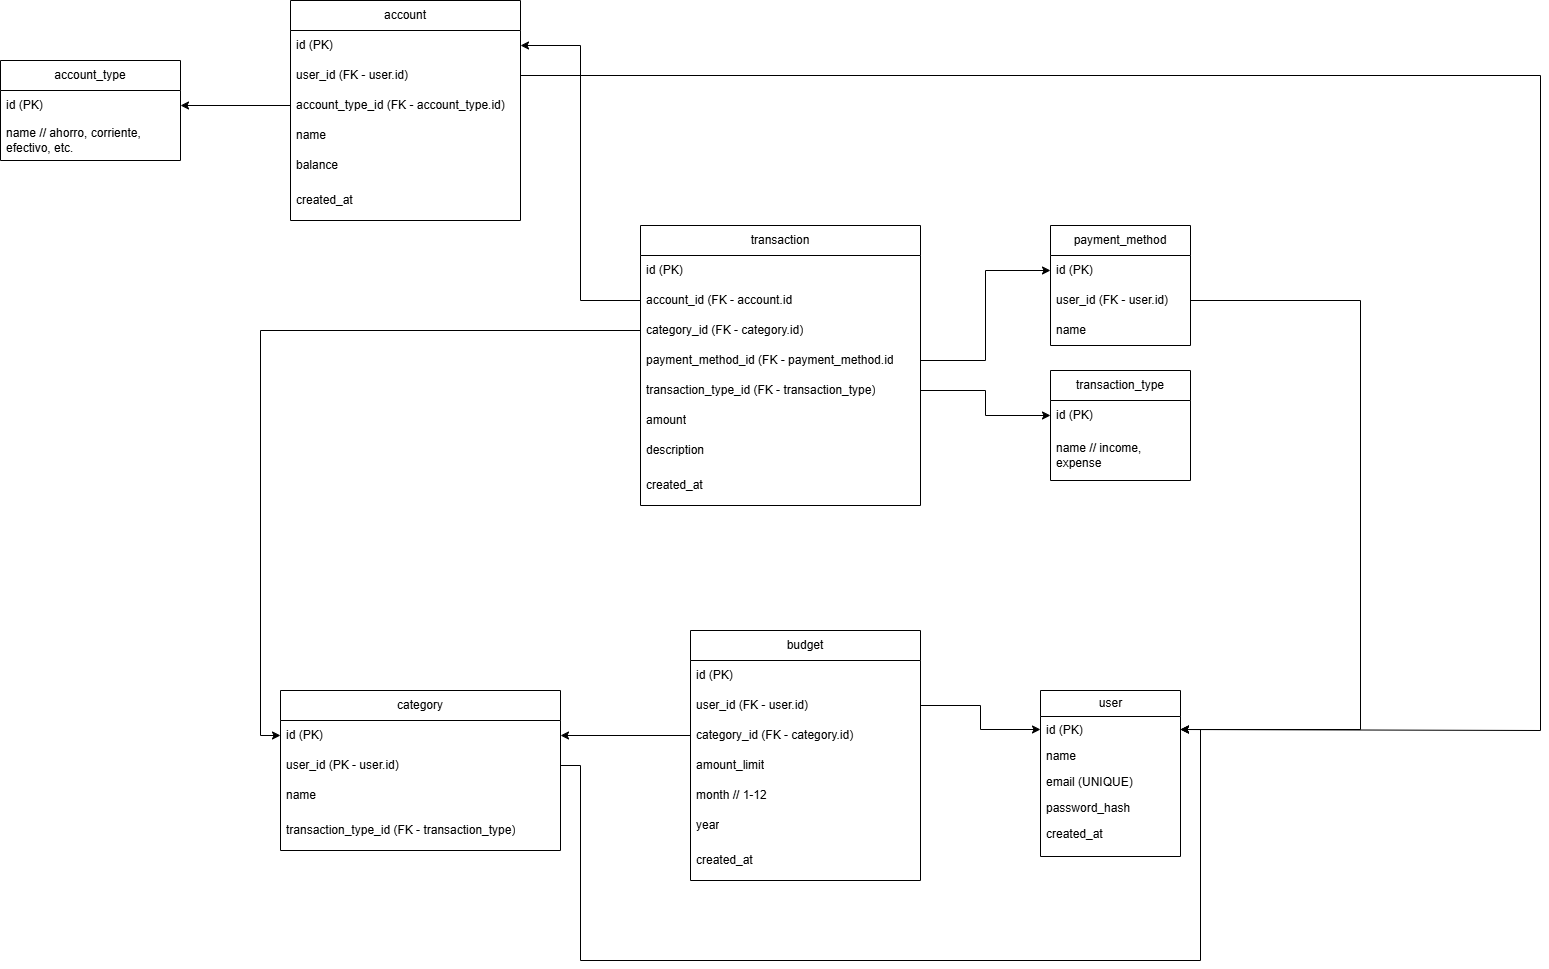

The diagram above was exported from draw.io. Its source (the exported page's mxGraphModel, read from the mxfile embedded in the PNG):
<mxGraphModel dx="2123" dy="707" grid="1" gridSize="10" guides="1" tooltips="1" connect="1" arrows="1" fold="1" page="1" pageScale="1" pageWidth="850" pageHeight="1100" math="0" shadow="0">
  <root>
    <mxCell id="0" />
    <mxCell id="1" parent="0" />
    <mxCell id="YwmAjSBPEeEc_d6NBXsK-11" parent="1" style="swimlane;fontStyle=0;childLayout=stackLayout;horizontal=1;startSize=26;fillColor=none;horizontalStack=0;resizeParent=1;resizeParentMax=0;resizeLast=0;collapsible=1;marginBottom=0;html=1;" value="user" vertex="1">
      <mxGeometry height="166" width="140" x="630" y="880" as="geometry">
        <mxRectangle height="30" width="60" x="300" y="190" as="alternateBounds" />
      </mxGeometry>
    </mxCell>
    <mxCell id="YwmAjSBPEeEc_d6NBXsK-12" parent="YwmAjSBPEeEc_d6NBXsK-11" style="text;strokeColor=none;fillColor=none;align=left;verticalAlign=top;spacingLeft=4;spacingRight=4;overflow=hidden;rotatable=0;points=[[0,0.5],[1,0.5]];portConstraint=eastwest;whiteSpace=wrap;html=1;" value="id (PK)" vertex="1">
      <mxGeometry height="26" width="140" y="26" as="geometry" />
    </mxCell>
    <mxCell id="fnto7D8jxP40btsGEwXi-1" parent="YwmAjSBPEeEc_d6NBXsK-11" style="text;strokeColor=none;fillColor=none;align=left;verticalAlign=top;spacingLeft=4;spacingRight=4;overflow=hidden;rotatable=0;points=[[0,0.5],[1,0.5]];portConstraint=eastwest;whiteSpace=wrap;html=1;" value="name" vertex="1">
      <mxGeometry height="26" width="140" y="52" as="geometry" />
    </mxCell>
    <mxCell id="YwmAjSBPEeEc_d6NBXsK-13" parent="YwmAjSBPEeEc_d6NBXsK-11" style="text;strokeColor=none;fillColor=none;align=left;verticalAlign=top;spacingLeft=4;spacingRight=4;overflow=hidden;rotatable=0;points=[[0,0.5],[1,0.5]];portConstraint=eastwest;whiteSpace=wrap;html=1;" value="email (UNIQUE)" vertex="1">
      <mxGeometry height="26" width="140" y="78" as="geometry" />
    </mxCell>
    <mxCell id="YwmAjSBPEeEc_d6NBXsK-14" parent="YwmAjSBPEeEc_d6NBXsK-11" style="text;strokeColor=none;fillColor=none;align=left;verticalAlign=top;spacingLeft=4;spacingRight=4;overflow=hidden;rotatable=0;points=[[0,0.5],[1,0.5]];portConstraint=eastwest;whiteSpace=wrap;html=1;" value="password_hash" vertex="1">
      <mxGeometry height="26" width="140" y="104" as="geometry" />
    </mxCell>
    <mxCell id="YwmAjSBPEeEc_d6NBXsK-15" parent="YwmAjSBPEeEc_d6NBXsK-11" style="text;strokeColor=none;fillColor=none;align=left;verticalAlign=top;spacingLeft=4;spacingRight=4;overflow=hidden;rotatable=0;points=[[0,0.5],[1,0.5]];portConstraint=eastwest;whiteSpace=wrap;html=1;" value="created_at" vertex="1">
      <mxGeometry height="36" width="140" y="130" as="geometry" />
    </mxCell>
    <mxCell id="YwmAjSBPEeEc_d6NBXsK-18" parent="1" style="swimlane;fontStyle=0;childLayout=stackLayout;horizontal=1;startSize=30;horizontalStack=0;resizeParent=1;resizeParentMax=0;resizeLast=0;collapsible=1;marginBottom=0;whiteSpace=wrap;html=1;" value="account" vertex="1">
      <mxGeometry height="220" width="230" x="-120" y="190" as="geometry">
        <mxRectangle height="30" width="100" x="180" y="310" as="alternateBounds" />
      </mxGeometry>
    </mxCell>
    <mxCell id="YwmAjSBPEeEc_d6NBXsK-19" parent="YwmAjSBPEeEc_d6NBXsK-18" style="text;strokeColor=none;fillColor=none;align=left;verticalAlign=middle;spacingLeft=4;spacingRight=4;overflow=hidden;points=[[0,0.5],[1,0.5]];portConstraint=eastwest;rotatable=0;whiteSpace=wrap;html=1;" value="id (PK)" vertex="1">
      <mxGeometry height="30" width="230" y="30" as="geometry" />
    </mxCell>
    <mxCell id="YwmAjSBPEeEc_d6NBXsK-20" parent="YwmAjSBPEeEc_d6NBXsK-18" style="text;strokeColor=none;fillColor=none;align=left;verticalAlign=middle;spacingLeft=4;spacingRight=4;overflow=hidden;points=[[0,0.5],[1,0.5]];portConstraint=eastwest;rotatable=0;whiteSpace=wrap;html=1;" value="user_id (FK - user.id)&amp;nbsp;" vertex="1">
      <mxGeometry height="30" width="230" y="60" as="geometry" />
    </mxCell>
    <mxCell id="YwmAjSBPEeEc_d6NBXsK-21" parent="YwmAjSBPEeEc_d6NBXsK-18" style="text;strokeColor=none;fillColor=none;align=left;verticalAlign=middle;spacingLeft=4;spacingRight=4;overflow=hidden;points=[[0,0.5],[1,0.5]];portConstraint=eastwest;rotatable=0;whiteSpace=wrap;html=1;" value="account_type_id (FK - account_type.id)" vertex="1">
      <mxGeometry height="30" width="230" y="90" as="geometry" />
    </mxCell>
    <mxCell id="YwmAjSBPEeEc_d6NBXsK-28" parent="YwmAjSBPEeEc_d6NBXsK-18" style="text;strokeColor=none;fillColor=none;align=left;verticalAlign=middle;spacingLeft=4;spacingRight=4;overflow=hidden;points=[[0,0.5],[1,0.5]];portConstraint=eastwest;rotatable=0;whiteSpace=wrap;html=1;" value="name" vertex="1">
      <mxGeometry height="30" width="230" y="120" as="geometry" />
    </mxCell>
    <mxCell id="YwmAjSBPEeEc_d6NBXsK-27" parent="YwmAjSBPEeEc_d6NBXsK-18" style="text;strokeColor=none;fillColor=none;align=left;verticalAlign=middle;spacingLeft=4;spacingRight=4;overflow=hidden;points=[[0,0.5],[1,0.5]];portConstraint=eastwest;rotatable=0;whiteSpace=wrap;html=1;" value="balance" vertex="1">
      <mxGeometry height="30" width="230" y="150" as="geometry" />
    </mxCell>
    <mxCell id="Q0If-eoUo0U3DKD-zBHE-2" parent="YwmAjSBPEeEc_d6NBXsK-18" style="text;strokeColor=none;fillColor=none;align=left;verticalAlign=middle;spacingLeft=4;spacingRight=4;overflow=hidden;points=[[0,0.5],[1,0.5]];portConstraint=eastwest;rotatable=0;whiteSpace=wrap;html=1;" value="created_at" vertex="1">
      <mxGeometry height="40" width="230" y="180" as="geometry" />
    </mxCell>
    <mxCell id="YwmAjSBPEeEc_d6NBXsK-22" parent="1" style="swimlane;fontStyle=0;childLayout=stackLayout;horizontal=1;startSize=30;horizontalStack=0;resizeParent=1;resizeParentMax=0;resizeLast=0;collapsible=1;marginBottom=0;whiteSpace=wrap;html=1;" value="transaction" vertex="1">
      <mxGeometry height="280" width="280" x="230" y="415" as="geometry">
        <mxRectangle height="30" width="130" x="40" y="440" as="alternateBounds" />
      </mxGeometry>
    </mxCell>
    <mxCell id="Q0If-eoUo0U3DKD-zBHE-43" parent="YwmAjSBPEeEc_d6NBXsK-22" style="text;strokeColor=none;fillColor=none;align=left;verticalAlign=middle;spacingLeft=4;spacingRight=4;overflow=hidden;points=[[0,0.5],[1,0.5]];portConstraint=eastwest;rotatable=0;whiteSpace=wrap;html=1;" value="id (PK)" vertex="1">
      <mxGeometry height="30" width="280" y="30" as="geometry" />
    </mxCell>
    <mxCell id="YwmAjSBPEeEc_d6NBXsK-24" parent="YwmAjSBPEeEc_d6NBXsK-22" style="text;strokeColor=none;fillColor=none;align=left;verticalAlign=middle;spacingLeft=4;spacingRight=4;overflow=hidden;points=[[0,0.5],[1,0.5]];portConstraint=eastwest;rotatable=0;whiteSpace=wrap;html=1;" value="account_id (FK - account.id" vertex="1">
      <mxGeometry height="30" width="280" y="60" as="geometry" />
    </mxCell>
    <mxCell id="YwmAjSBPEeEc_d6NBXsK-25" parent="YwmAjSBPEeEc_d6NBXsK-22" style="text;strokeColor=none;fillColor=none;align=left;verticalAlign=middle;spacingLeft=4;spacingRight=4;overflow=hidden;points=[[0,0.5],[1,0.5]];portConstraint=eastwest;rotatable=0;whiteSpace=wrap;html=1;" value="category_id (FK - category.id)" vertex="1">
      <mxGeometry height="30" width="280" y="90" as="geometry" />
    </mxCell>
    <mxCell id="YwmAjSBPEeEc_d6NBXsK-29" parent="YwmAjSBPEeEc_d6NBXsK-22" style="text;strokeColor=none;fillColor=none;align=left;verticalAlign=middle;spacingLeft=4;spacingRight=4;overflow=hidden;points=[[0,0.5],[1,0.5]];portConstraint=eastwest;rotatable=0;whiteSpace=wrap;html=1;" value="payment_method_id (FK - payment_method.id" vertex="1">
      <mxGeometry height="30" width="280" y="120" as="geometry" />
    </mxCell>
    <mxCell id="YwmAjSBPEeEc_d6NBXsK-30" parent="YwmAjSBPEeEc_d6NBXsK-22" style="text;strokeColor=none;fillColor=none;align=left;verticalAlign=middle;spacingLeft=4;spacingRight=4;overflow=hidden;points=[[0,0.5],[1,0.5]];portConstraint=eastwest;rotatable=0;whiteSpace=wrap;html=1;" value="transaction_type_id (FK - transaction_type)" vertex="1">
      <mxGeometry height="30" width="280" y="150" as="geometry" />
    </mxCell>
    <mxCell id="Q0If-eoUo0U3DKD-zBHE-14" parent="YwmAjSBPEeEc_d6NBXsK-22" style="text;strokeColor=none;fillColor=none;align=left;verticalAlign=middle;spacingLeft=4;spacingRight=4;overflow=hidden;points=[[0,0.5],[1,0.5]];portConstraint=eastwest;rotatable=0;whiteSpace=wrap;html=1;" value="amount" vertex="1">
      <mxGeometry height="30" width="280" y="180" as="geometry" />
    </mxCell>
    <mxCell id="Q0If-eoUo0U3DKD-zBHE-16" parent="YwmAjSBPEeEc_d6NBXsK-22" style="text;strokeColor=none;fillColor=none;align=left;verticalAlign=middle;spacingLeft=4;spacingRight=4;overflow=hidden;points=[[0,0.5],[1,0.5]];portConstraint=eastwest;rotatable=0;whiteSpace=wrap;html=1;" value="description" vertex="1">
      <mxGeometry height="30" width="280" y="210" as="geometry" />
    </mxCell>
    <mxCell id="Q0If-eoUo0U3DKD-zBHE-15" parent="YwmAjSBPEeEc_d6NBXsK-22" style="text;strokeColor=none;fillColor=none;align=left;verticalAlign=middle;spacingLeft=4;spacingRight=4;overflow=hidden;points=[[0,0.5],[1,0.5]];portConstraint=eastwest;rotatable=0;whiteSpace=wrap;html=1;" value="created_at" vertex="1">
      <mxGeometry height="40" width="280" y="240" as="geometry" />
    </mxCell>
    <mxCell id="YwmAjSBPEeEc_d6NBXsK-33" parent="1" style="swimlane;fontStyle=0;childLayout=stackLayout;horizontal=1;startSize=30;horizontalStack=0;resizeParent=1;resizeParentMax=0;resizeLast=0;collapsible=1;marginBottom=0;whiteSpace=wrap;html=1;" value="category" vertex="1">
      <mxGeometry height="160" width="280" x="-130" y="880" as="geometry" />
    </mxCell>
    <mxCell id="YwmAjSBPEeEc_d6NBXsK-34" parent="YwmAjSBPEeEc_d6NBXsK-33" style="text;strokeColor=none;fillColor=none;align=left;verticalAlign=middle;spacingLeft=4;spacingRight=4;overflow=hidden;points=[[0,0.5],[1,0.5]];portConstraint=eastwest;rotatable=0;whiteSpace=wrap;html=1;" value="id (PK)" vertex="1">
      <mxGeometry height="30" width="280" y="30" as="geometry" />
    </mxCell>
    <mxCell id="YwmAjSBPEeEc_d6NBXsK-35" parent="YwmAjSBPEeEc_d6NBXsK-33" style="text;strokeColor=none;fillColor=none;align=left;verticalAlign=middle;spacingLeft=4;spacingRight=4;overflow=hidden;points=[[0,0.5],[1,0.5]];portConstraint=eastwest;rotatable=0;whiteSpace=wrap;html=1;" value="user_id (PK - user.id)" vertex="1">
      <mxGeometry height="30" width="280" y="60" as="geometry" />
    </mxCell>
    <mxCell id="YwmAjSBPEeEc_d6NBXsK-36" parent="YwmAjSBPEeEc_d6NBXsK-33" style="text;strokeColor=none;fillColor=none;align=left;verticalAlign=middle;spacingLeft=4;spacingRight=4;overflow=hidden;points=[[0,0.5],[1,0.5]];portConstraint=eastwest;rotatable=0;whiteSpace=wrap;html=1;" value="name" vertex="1">
      <mxGeometry height="30" width="280" y="90" as="geometry" />
    </mxCell>
    <mxCell id="Q0If-eoUo0U3DKD-zBHE-28" parent="YwmAjSBPEeEc_d6NBXsK-33" style="text;strokeColor=none;fillColor=none;align=left;verticalAlign=middle;spacingLeft=4;spacingRight=4;overflow=hidden;points=[[0,0.5],[1,0.5]];portConstraint=eastwest;rotatable=0;whiteSpace=wrap;html=1;" value="transaction_type_id (FK - transaction_type)" vertex="1">
      <mxGeometry height="40" width="280" y="120" as="geometry" />
    </mxCell>
    <mxCell id="YwmAjSBPEeEc_d6NBXsK-41" parent="1" style="swimlane;fontStyle=0;childLayout=stackLayout;horizontal=1;startSize=30;horizontalStack=0;resizeParent=1;resizeParentMax=0;resizeLast=0;collapsible=1;marginBottom=0;whiteSpace=wrap;html=1;" value="payment_method" vertex="1">
      <mxGeometry height="120" width="140" x="640" y="415" as="geometry" />
    </mxCell>
    <mxCell id="YwmAjSBPEeEc_d6NBXsK-43" parent="YwmAjSBPEeEc_d6NBXsK-41" style="text;strokeColor=none;fillColor=none;align=left;verticalAlign=middle;spacingLeft=4;spacingRight=4;overflow=hidden;points=[[0,0.5],[1,0.5]];portConstraint=eastwest;rotatable=0;whiteSpace=wrap;html=1;" value="id (PK)" vertex="1">
      <mxGeometry height="30" width="140" y="30" as="geometry" />
    </mxCell>
    <mxCell id="YwmAjSBPEeEc_d6NBXsK-42" parent="YwmAjSBPEeEc_d6NBXsK-41" style="text;strokeColor=none;fillColor=none;align=left;verticalAlign=middle;spacingLeft=4;spacingRight=4;overflow=hidden;points=[[0,0.5],[1,0.5]];portConstraint=eastwest;rotatable=0;whiteSpace=wrap;html=1;" value="user_id (FK - user.id)" vertex="1">
      <mxGeometry height="30" width="140" y="60" as="geometry" />
    </mxCell>
    <mxCell id="Q0If-eoUo0U3DKD-zBHE-29" parent="YwmAjSBPEeEc_d6NBXsK-41" style="text;strokeColor=none;fillColor=none;align=left;verticalAlign=middle;spacingLeft=4;spacingRight=4;overflow=hidden;points=[[0,0.5],[1,0.5]];portConstraint=eastwest;rotatable=0;whiteSpace=wrap;html=1;" value="name" vertex="1">
      <mxGeometry height="30" width="140" y="90" as="geometry" />
    </mxCell>
    <mxCell id="Q0If-eoUo0U3DKD-zBHE-10" parent="1" style="swimlane;fontStyle=0;childLayout=stackLayout;horizontal=1;startSize=30;horizontalStack=0;resizeParent=1;resizeParentMax=0;resizeLast=0;collapsible=1;marginBottom=0;whiteSpace=wrap;html=1;" value="account_type" vertex="1">
      <mxGeometry height="100" width="180" x="-410" y="250" as="geometry" />
    </mxCell>
    <mxCell id="Q0If-eoUo0U3DKD-zBHE-11" parent="Q0If-eoUo0U3DKD-zBHE-10" style="text;strokeColor=none;fillColor=none;align=left;verticalAlign=middle;spacingLeft=4;spacingRight=4;overflow=hidden;points=[[0,0.5],[1,0.5]];portConstraint=eastwest;rotatable=0;whiteSpace=wrap;html=1;" value="id (PK)" vertex="1">
      <mxGeometry height="30" width="180" y="30" as="geometry" />
    </mxCell>
    <mxCell id="Q0If-eoUo0U3DKD-zBHE-12" parent="Q0If-eoUo0U3DKD-zBHE-10" style="text;strokeColor=none;fillColor=none;align=left;verticalAlign=middle;spacingLeft=4;spacingRight=4;overflow=hidden;points=[[0,0.5],[1,0.5]];portConstraint=eastwest;rotatable=0;whiteSpace=wrap;html=1;" value="name // ahorro, corriente, efectivo, etc." vertex="1">
      <mxGeometry height="40" width="180" y="60" as="geometry" />
    </mxCell>
    <mxCell id="Q0If-eoUo0U3DKD-zBHE-24" parent="1" style="swimlane;fontStyle=0;childLayout=stackLayout;horizontal=1;startSize=30;horizontalStack=0;resizeParent=1;resizeParentMax=0;resizeLast=0;collapsible=1;marginBottom=0;whiteSpace=wrap;html=1;" value="transaction_type" vertex="1">
      <mxGeometry height="110" width="140" x="640" y="560" as="geometry" />
    </mxCell>
    <mxCell id="Q0If-eoUo0U3DKD-zBHE-25" parent="Q0If-eoUo0U3DKD-zBHE-24" style="text;strokeColor=none;fillColor=none;align=left;verticalAlign=middle;spacingLeft=4;spacingRight=4;overflow=hidden;points=[[0,0.5],[1,0.5]];portConstraint=eastwest;rotatable=0;whiteSpace=wrap;html=1;" value="&lt;span style=&quot;text-align: center;&quot;&gt;id (PK)&lt;/span&gt;" vertex="1">
      <mxGeometry height="30" width="140" y="30" as="geometry" />
    </mxCell>
    <mxCell id="Q0If-eoUo0U3DKD-zBHE-26" parent="Q0If-eoUo0U3DKD-zBHE-24" style="text;strokeColor=none;fillColor=none;align=left;verticalAlign=middle;spacingLeft=4;spacingRight=4;overflow=hidden;points=[[0,0.5],[1,0.5]];portConstraint=eastwest;rotatable=0;whiteSpace=wrap;html=1;" value="&lt;span style=&quot;text-align: center;&quot;&gt;name // income, expense&lt;/span&gt;" vertex="1">
      <mxGeometry height="50" width="140" y="60" as="geometry" />
    </mxCell>
    <mxCell id="Q0If-eoUo0U3DKD-zBHE-30" parent="1" style="swimlane;fontStyle=0;childLayout=stackLayout;horizontal=1;startSize=30;horizontalStack=0;resizeParent=1;resizeParentMax=0;resizeLast=0;collapsible=1;marginBottom=0;whiteSpace=wrap;html=1;" value="budget" vertex="1">
      <mxGeometry height="250" width="230" x="280" y="820" as="geometry" />
    </mxCell>
    <mxCell id="Q0If-eoUo0U3DKD-zBHE-31" parent="Q0If-eoUo0U3DKD-zBHE-30" style="text;strokeColor=none;fillColor=none;align=left;verticalAlign=middle;spacingLeft=4;spacingRight=4;overflow=hidden;points=[[0,0.5],[1,0.5]];portConstraint=eastwest;rotatable=0;whiteSpace=wrap;html=1;" value="id (PK)" vertex="1">
      <mxGeometry height="30" width="230" y="30" as="geometry" />
    </mxCell>
    <mxCell id="Q0If-eoUo0U3DKD-zBHE-32" parent="Q0If-eoUo0U3DKD-zBHE-30" style="text;strokeColor=none;fillColor=none;align=left;verticalAlign=middle;spacingLeft=4;spacingRight=4;overflow=hidden;points=[[0,0.5],[1,0.5]];portConstraint=eastwest;rotatable=0;whiteSpace=wrap;html=1;" value="user_id (FK - user.id)" vertex="1">
      <mxGeometry height="30" width="230" y="60" as="geometry" />
    </mxCell>
    <mxCell id="Q0If-eoUo0U3DKD-zBHE-33" parent="Q0If-eoUo0U3DKD-zBHE-30" style="text;strokeColor=none;fillColor=none;align=left;verticalAlign=middle;spacingLeft=4;spacingRight=4;overflow=hidden;points=[[0,0.5],[1,0.5]];portConstraint=eastwest;rotatable=0;whiteSpace=wrap;html=1;" value="category_id (FK - category.id)&amp;nbsp;" vertex="1">
      <mxGeometry height="30" width="230" y="90" as="geometry" />
    </mxCell>
    <mxCell id="Q0If-eoUo0U3DKD-zBHE-36" parent="Q0If-eoUo0U3DKD-zBHE-30" style="text;strokeColor=none;fillColor=none;align=left;verticalAlign=middle;spacingLeft=4;spacingRight=4;overflow=hidden;points=[[0,0.5],[1,0.5]];portConstraint=eastwest;rotatable=0;whiteSpace=wrap;html=1;" value="amount_limit" vertex="1">
      <mxGeometry height="30" width="230" y="120" as="geometry" />
    </mxCell>
    <mxCell id="Q0If-eoUo0U3DKD-zBHE-35" parent="Q0If-eoUo0U3DKD-zBHE-30" style="text;strokeColor=none;fillColor=none;align=left;verticalAlign=middle;spacingLeft=4;spacingRight=4;overflow=hidden;points=[[0,0.5],[1,0.5]];portConstraint=eastwest;rotatable=0;whiteSpace=wrap;html=1;" value="month // 1-12" vertex="1">
      <mxGeometry height="30" width="230" y="150" as="geometry" />
    </mxCell>
    <mxCell id="Q0If-eoUo0U3DKD-zBHE-34" parent="Q0If-eoUo0U3DKD-zBHE-30" style="text;strokeColor=none;fillColor=none;align=left;verticalAlign=middle;spacingLeft=4;spacingRight=4;overflow=hidden;points=[[0,0.5],[1,0.5]];portConstraint=eastwest;rotatable=0;whiteSpace=wrap;html=1;" value="year" vertex="1">
      <mxGeometry height="30" width="230" y="180" as="geometry" />
    </mxCell>
    <mxCell id="Q0If-eoUo0U3DKD-zBHE-39" parent="Q0If-eoUo0U3DKD-zBHE-30" style="text;strokeColor=none;fillColor=none;align=left;verticalAlign=middle;spacingLeft=4;spacingRight=4;overflow=hidden;points=[[0,0.5],[1,0.5]];portConstraint=eastwest;rotatable=0;whiteSpace=wrap;html=1;" value="created_at" vertex="1">
      <mxGeometry height="40" width="230" y="210" as="geometry" />
    </mxCell>
    <mxCell id="Q0If-eoUo0U3DKD-zBHE-44" edge="1" parent="1" source="YwmAjSBPEeEc_d6NBXsK-24" style="edgeStyle=orthogonalEdgeStyle;rounded=0;orthogonalLoop=1;jettySize=auto;html=1;entryX=1;entryY=0.5;entryDx=0;entryDy=0;exitX=0;exitY=0.5;exitDx=0;exitDy=0;" target="YwmAjSBPEeEc_d6NBXsK-19">
      <mxGeometry relative="1" as="geometry" />
    </mxCell>
    <mxCell id="Q0If-eoUo0U3DKD-zBHE-45" edge="1" parent="1" source="YwmAjSBPEeEc_d6NBXsK-25" style="edgeStyle=orthogonalEdgeStyle;rounded=0;orthogonalLoop=1;jettySize=auto;html=1;entryX=0;entryY=0.5;entryDx=0;entryDy=0;" target="YwmAjSBPEeEc_d6NBXsK-34">
      <mxGeometry relative="1" as="geometry" />
    </mxCell>
    <mxCell id="Q0If-eoUo0U3DKD-zBHE-46" edge="1" parent="1" source="YwmAjSBPEeEc_d6NBXsK-29" style="edgeStyle=orthogonalEdgeStyle;rounded=0;orthogonalLoop=1;jettySize=auto;html=1;entryX=0;entryY=0.5;entryDx=0;entryDy=0;" target="YwmAjSBPEeEc_d6NBXsK-43">
      <mxGeometry relative="1" as="geometry" />
    </mxCell>
    <mxCell id="Q0If-eoUo0U3DKD-zBHE-47" edge="1" parent="1" source="YwmAjSBPEeEc_d6NBXsK-30" style="edgeStyle=orthogonalEdgeStyle;rounded=0;orthogonalLoop=1;jettySize=auto;html=1;exitX=1;exitY=0.5;exitDx=0;exitDy=0;entryX=0;entryY=0.5;entryDx=0;entryDy=0;" target="Q0If-eoUo0U3DKD-zBHE-25">
      <mxGeometry relative="1" as="geometry" />
    </mxCell>
    <mxCell id="Q0If-eoUo0U3DKD-zBHE-50" edge="1" parent="1" source="Q0If-eoUo0U3DKD-zBHE-33" style="edgeStyle=orthogonalEdgeStyle;rounded=0;orthogonalLoop=1;jettySize=auto;html=1;entryX=1;entryY=0.5;entryDx=0;entryDy=0;" target="YwmAjSBPEeEc_d6NBXsK-34">
      <mxGeometry relative="1" as="geometry" />
    </mxCell>
    <mxCell id="Q0If-eoUo0U3DKD-zBHE-53" edge="1" parent="1" source="YwmAjSBPEeEc_d6NBXsK-20" style="edgeStyle=orthogonalEdgeStyle;rounded=0;orthogonalLoop=1;jettySize=auto;html=1;entryX=1;entryY=0.5;entryDx=0;entryDy=0;" target="YwmAjSBPEeEc_d6NBXsK-12">
      <mxGeometry relative="1" as="geometry">
        <Array as="points">
          <mxPoint x="1130" y="265" />
          <mxPoint x="1130" y="920" />
          <mxPoint x="770" y="920" />
        </Array>
      </mxGeometry>
    </mxCell>
    <mxCell id="Q0If-eoUo0U3DKD-zBHE-57" edge="1" parent="1" source="YwmAjSBPEeEc_d6NBXsK-21" style="edgeStyle=orthogonalEdgeStyle;rounded=0;orthogonalLoop=1;jettySize=auto;html=1;exitX=0;exitY=0.5;exitDx=0;exitDy=0;entryX=1;entryY=0.5;entryDx=0;entryDy=0;" target="Q0If-eoUo0U3DKD-zBHE-11">
      <mxGeometry relative="1" as="geometry" />
    </mxCell>
    <mxCell id="Q0If-eoUo0U3DKD-zBHE-59" edge="1" parent="1" source="Q0If-eoUo0U3DKD-zBHE-32" style="edgeStyle=orthogonalEdgeStyle;rounded=0;orthogonalLoop=1;jettySize=auto;html=1;entryX=0;entryY=0.5;entryDx=0;entryDy=0;" target="YwmAjSBPEeEc_d6NBXsK-12">
      <mxGeometry relative="1" as="geometry" />
    </mxCell>
    <mxCell id="Q0If-eoUo0U3DKD-zBHE-60" edge="1" parent="1" source="YwmAjSBPEeEc_d6NBXsK-42" style="edgeStyle=orthogonalEdgeStyle;rounded=0;orthogonalLoop=1;jettySize=auto;html=1;curved=0;entryX=1;entryY=0.5;entryDx=0;entryDy=0;" target="YwmAjSBPEeEc_d6NBXsK-12">
      <mxGeometry relative="1" as="geometry">
        <Array as="points">
          <mxPoint x="950" y="490" />
          <mxPoint x="950" y="919" />
        </Array>
        <mxPoint x="960" y="920" as="targetPoint" />
      </mxGeometry>
    </mxCell>
    <mxCell id="Q0If-eoUo0U3DKD-zBHE-63" edge="1" parent="1" source="YwmAjSBPEeEc_d6NBXsK-35" style="edgeStyle=orthogonalEdgeStyle;rounded=0;orthogonalLoop=1;jettySize=auto;html=1;entryX=1;entryY=0.5;entryDx=0;entryDy=0;exitX=1;exitY=0.5;exitDx=0;exitDy=0;" target="YwmAjSBPEeEc_d6NBXsK-12">
      <mxGeometry relative="1" as="geometry">
        <Array as="points">
          <mxPoint x="170" y="955" />
          <mxPoint x="170" y="1150" />
          <mxPoint x="790" y="1150" />
          <mxPoint x="790" y="919" />
        </Array>
      </mxGeometry>
    </mxCell>
  </root>
</mxGraphModel>